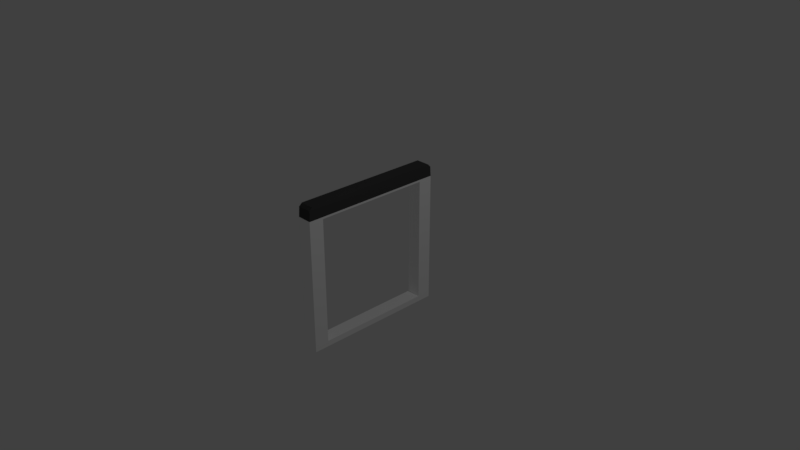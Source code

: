 # Source: Scanner.blend  (saved by Blender 2.79.0; exported with 4.5.12 LTS)
import bpy
from mathutils import Matrix  # noqa: F401  (used for matrix-valued properties, if any)

bpy.ops.wm.read_factory_settings(use_empty=True)
scene = bpy.context.scene
scene.name = 'Scene'

# ---- collections
col_collection_1 = bpy.data.collections.new('Collection 1'); scene.collection.children.link(col_collection_1)

# ---- materials (node trees are filled in below, after node groups)
mat_x = bpy.data.materials.new('材质')
mat_x.alpha_threshold = 0.0
mat_x.use_transparent_shadow = False
mat_x.diffuse_color = (1.0, 1.0, 1.0, 1.0)
mat_x.roughness = 0.5
mat_001 = bpy.data.materials.new('材质.001')
mat_001.alpha_threshold = 0.0
mat_001.use_transparent_shadow = False
mat_001.diffuse_color = (0.06072, 0.06072, 0.06072, 1.0)
mat_001.roughness = 0.5
mat_001.specular_intensity = 0.0

# ---- material node trees

# ---- world
world_world = bpy.data.worlds.new('World'); scene.world = world_world
world_world.color = (0.05088, 0.05088, 0.05088)
world_world.use_sun_shadow = False
world_world.sun_shadow_jitter_overblur = 0.0
world_world.cycles.sampling_method = 'MANUAL'

# ---- cameras
cam_camera = bpy.data.cameras.new('Camera')
cam_camera.clip_end = 100.0
cam_camera.lens = 35.0
cam_camera.sensor_width = 32.0
cam_camera.sensor_height = 18.0
cam_camera.ortho_scale = 7.314
cam_camera.dof.focus_distance = 0.0
cam_camera.dof.aperture_fstop = 128.0

# ---- lights
light_lamp = bpy.data.lights.new('Lamp', 'POINT')
light_lamp.transmission_factor = 0.0
light_lamp.cutoff_distance = 30.0
light_lamp.energy = 100.0
light_lamp.shadow_buffer_clip_start = 1.001
light_lamp.shadow_soft_size = 0.1
light_lamp.shadow_maximum_resolution = 0.006
light_lamp.use_absolute_resolution = True

# ---- meshes
me_x = bpy.data.meshes.new('立方体')
me_x.from_pydata([(-1.0, -1.0, -1.0), (-1.0, 1.0, -1.0), (1.0, -1.0, -1.0), (1.0, 1.0, -1.0), (1.0, -0.8, -0.9211), (-1.0, -0.8, -0.9211), (1.0, 0.8, -0.9211), (-1.0, 0.8, -0.9211), (1.0, 0.8, 0.8), (-1.0, 0.8, 0.8), (1.0, -0.8, 0.8), (-1.0, -0.8, 0.8), (-1.0, -1.0, 0.8266), (-0.9509, -0.9509, 1.0), (-0.9509, 0.9509, 1.0), (-1.0, 1.0, 0.8266), (0.9509, -0.9509, 1.0), (1.0, -1.0, 0.8266), (0.9509, 0.9509, 1.0), (1.0, 1.0, 0.8266), (-1.0, 1.0, 0.8007), (-1.0, -1.0, 0.8004), (1.0, 1.0, 0.8008), (1.0, -1.0, 0.801), (-0.9912, -0.9912, 0.9597), (-0.9912, 0.9912, 0.9597), (0.9912, 0.9912, 0.9597), (0.9912, -0.9912, 0.9597)], [], [(1, 20, 22, 3), (2, 4, 10, 23), (1, 7, 9, 20), (1, 3, 2, 0), (0, 21, 11, 5, 7, 1), (7, 6, 8, 9), (3, 22, 8, 6, 4, 2), (18, 14, 13, 16), (5, 4, 6, 7), (10, 11, 9, 8), (4, 5, 11, 10), (24, 25, 15, 12), (25, 26, 19, 15), (26, 27, 17, 19), (27, 24, 12, 17), (2, 23, 21, 0), (20, 9, 11, 12, 15), (11, 21, 12), (23, 10, 8, 19, 17), (8, 22, 19), (21, 23, 17, 12), (22, 20, 15, 19), (16, 13, 24, 27), (18, 16, 27, 26), (14, 18, 26, 25), (13, 14, 25, 24)])
me_x.polygons.foreach_set('material_index', [0, 0, 0, 0, 0, 0, 0, 1, 0, 0, 0, 1, 1, 1, 1, 0, 0, 0, 0, 0, 0, 0, 1, 1, 1, 1])
me_x.materials.append(mat_x)
me_x.materials.append(mat_001)
me_x.use_remesh_preserve_volume = False
me_x.use_remesh_preserve_attributes = False
me_x.use_mirror_vertex_groups = False
me_x.update()

# ---- objects
ob_x = bpy.data.objects.new('立方体', me_x)
ob_lamp = bpy.data.objects.new('Lamp', light_lamp)
ob_camera = bpy.data.objects.new('Camera', cam_camera)

# ---- transforms, parenting, visibility, modifiers, constraints
ob_x.location = (0.0, 0.0, 0.0)
ob_x.scale = (0.1, 1.0, 1.0)
ob_x.lineart.crease_threshold = 0.0
ob_lamp.location = (4.076, 1.005, 5.904)
ob_lamp.rotation_euler = (0.6503, 0.05522, 1.866)
ob_lamp.lock_rotations_4d = False
ob_lamp.empty_display_type = 'ARROWS'
ob_lamp.color = (0.0, 0.0, 0.0, 0.0)
ob_lamp.lineart.crease_threshold = 0.0
ob_camera.location = (7.481, -6.508, 5.344)
ob_camera.rotation_euler = (1.109, 0.0, 0.8149)
ob_camera.lock_rotations_4d = False
ob_camera.empty_display_type = 'ARROWS'
ob_camera.color = (0.0, 0.0, 0.0, 0.0)
ob_camera.display_type = 'WIRE'
ob_camera.lineart.crease_threshold = 0.0

# ---- collection membership
col_collection_1.objects.link(ob_x)
col_collection_1.objects.link(ob_lamp)
col_collection_1.objects.link(ob_camera)

# ---- scene / render settings (as saved in the file)
scene.camera = ob_camera
scene.frame_start = 1; scene.frame_end = 250; scene.frame_set(1)
scene.render.engine = 'BLENDER_EEVEE_NEXT'
scene.render.resolution_percentage = 50
scene.render.dither_intensity = 0.0
scene.cycles.use_denoising = False
scene.cycles.samples = 128
scene.cycles.sampling_pattern = 'TABULATED_SOBOL'
scene.cycles.use_adaptive_sampling = False
scene.cycles.use_light_tree = False
scene.cycles.blur_glossy = 0.0
scene.cycles.sample_clamp_indirect = 0.0
scene.view_settings.view_transform = 'Standard'
bpy.context.view_layer.update()
